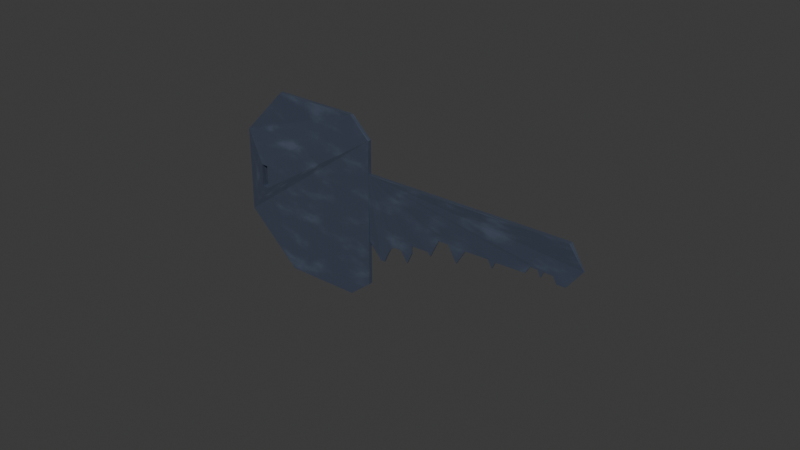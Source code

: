 # Source: Chave.blend  (saved by Blender 5.0.118; exported with 4.5.12 LTS)
import bpy
from mathutils import Matrix  # noqa: F401  (used for matrix-valued properties, if any)

bpy.ops.wm.read_factory_settings(use_empty=True)
scene = bpy.context.scene
scene.name = 'Scene'

# ---- collections
col_collection = bpy.data.collections.new('Collection'); scene.collection.children.link(col_collection)

# ---- materials (node trees are filled in below, after node groups)
mat_material_002 = bpy.data.materials.new('Material.002')

# ---- material node trees
mat_material_002.use_nodes = True; mat_material_002.node_tree.nodes.clear()
_N = mat_material_002.node_tree.nodes; _L = mat_material_002.node_tree.links
n0 = _N.new('ShaderNodeBsdfPrincipled'); n0.name = 'Principled BSDF'; n0.location = (27, 100)
n0.inputs[0].default_value = (0.09782, 0.1225, 0.1829, 1.0)
n0.inputs[1].default_value = 0.471
n1 = _N.new('ShaderNodeOutputMaterial'); n1.name = 'Material Output'; n1.location = (428, 132)
n2 = _N.new('ShaderNodeTexNoise'); n2.name = 'Noise Texture'; n2.location = (-495, 88)
n2.width = 145
n2.inputs[2].default_value = 9.7
n2.inputs[3].default_value = 15.0
n3 = _N.new('ShaderNodeValToRGB'); n3.name = 'Color Ramp'; n3.location = (-292, 76)
while len(n3.color_ramp.elements) > 1: n3.color_ramp.elements.remove(n3.color_ramp.elements[-1])
n3.color_ramp.elements[0].position = 0.2136; n3.color_ramp.elements[0].color = (0.0, 0.0, 0.0, 1.0)
_e = n3.color_ramp.elements.new(0.4864); _e.color = (0.2568, 0.2568, 0.2568, 1.0)
_e = n3.color_ramp.elements.new(0.7773); _e.color = (1.0, 1.0, 1.0, 1.0)
_L.new(n0.outputs[0], n1.inputs[0])
_L.new(n2.outputs[0], n3.inputs[0])
_L.new(n3.outputs[0], n0.inputs[2])
n1.is_active_output = True

# ---- world
world_world = bpy.data.worlds.new('World'); scene.world = world_world
world_world.use_nodes = True; world_world.node_tree.nodes.clear()
_N = world_world.node_tree.nodes; _L = world_world.node_tree.links
n0 = _N.new('ShaderNodeOutputWorld'); n0.name = 'World Output'; n0.location = (200, 100)
n1 = _N.new('ShaderNodeBackground'); n1.name = 'Background'; n1.location = (-200, 100)
n1.inputs[0].default_value = (0.05088, 0.05088, 0.05088, 1.0)
_L.new(n1.outputs[0], n0.inputs[0])
n0.is_active_output = True
world_world.color = (0.05088, 0.05088, 0.05088)
world_world.sun_shadow_jitter_overblur = 0.0

# ---- meshes
me_cube_002 = bpy.data.meshes.new('Cube.002')
me_cube_002.from_pydata([(-0.01796, -0.0009185, -0.03008), (-0.01025, -0.000912, 0.02351), (-0.01702, -0.0009112, 0.02994), (-0.0606, -0.0009131, 0.0144), (-0.04556, -0.0009112, 0.02994), (-0.0606, -0.0009165, -0.01366), (-0.04299, -0.0009185, -0.03008), (-0.05452, 2.372e-05, -0.00365), (-0.01053, -0.0009178, -0.02414), (-0.05452, 2.464e-05, 0.003933), (-0.05232, 2.464e-05, 0.003933), (-0.05232, 2.372e-05, -0.00365), (-0.05452, -0.003118, 0.003934), (-0.05232, -0.003118, 0.003934), (-0.01702, -0.002175, 0.02994), (-0.01025, -0.002176, 0.02351), (-0.01053, -0.002182, -0.02414), (-0.04556, -0.002175, 0.02994), (-0.0606, -0.002177, 0.0144), (-0.0606, -0.002181, -0.01366), (-0.04299, -0.002183, -0.03008), (-0.01796, -0.002183, -0.03008), (-0.05452, -0.003118, -0.00365), (-0.05232, -0.003118, -0.00365), (0.005779, -0.00132, -0.005546), (0.0127, -0.00132, -0.006564), (0.01707, -0.001319, -0.000232), (0.01729, -0.001319, -0.0004711), (0.02202, -0.00132, -0.005575), (0.005793, -0.00132, -0.007985), (-0.01036, -0.0007145, 0.01274), (-0.01036, -0.00132, -0.009693), (0.01689, -0.001319, -0.0004837), (-0.006082, -0.001321, -0.0144), (-0.004625, -0.001321, -0.01435), (-0.003871, -0.001321, -0.01243), (-0.002404, -0.00132, -0.009582), (-0.001042, -0.00132, -0.008302), (0.00167, -0.00132, -0.008328), (0.00408, -0.00132, -0.01184), (0.01181, -0.00132, -0.005297), (0.01559, -0.001319, -0.0005257), (0.01905, -0.001319, -0.0004151), (0.02509, -0.001319, -0.0005639), (0.0329, -0.001319, -0.0003145), (0.03428, -0.001319, -0.002769), (0.0354, -0.001319, -0.0004624), (0.04519, -0.001319, -0.0001498), (0.04663, -0.001319, 0.002175), (0.04906, -0.001319, 0.002253), (0.05005, -0.001319, 0.0001194), (0.05105, -0.001319, 0.002203), (0.05392, -0.001319, 0.002066), (0.05513, -0.001319, -5.998e-05), (0.058, -0.001319, 3.16e-05), (0.06304, -0.001318, 0.006593), (0.0584, -0.0007144, 0.01349), (0.005793, -0.001663, -0.007985), (0.005779, -0.001663, -0.005546), (0.01689, -0.001662, -0.0004836), (0.01707, -0.001662, -0.0002319), (0.01729, -0.001662, -0.000471), (-0.01036, -0.002263, 0.01274), (-0.01036, -0.001663, -0.009693), (-0.006082, -0.001664, -0.0144), (-0.004625, -0.001664, -0.01435), (-0.003871, -0.001664, -0.01243), (-0.002404, -0.001663, -0.009582), (-0.001042, -0.001663, -0.008302), (0.00167, -0.001663, -0.008328), (0.00408, -0.001664, -0.01184), (0.01181, -0.001663, -0.005297), (0.0127, -0.001663, -0.006564), (0.01559, -0.001662, -0.0005256), (0.01905, -0.001662, -0.0004151), (0.02202, -0.001663, -0.005575), (0.02509, -0.001662, -0.0005639), (0.0329, -0.001662, -0.0003144), (0.03428, -0.001662, -0.002769), (0.0354, -0.001662, -0.0004623), (0.04519, -0.001662, -0.0001497), (0.04663, -0.001662, 0.002175), (0.04906, -0.001662, 0.002253), (0.05005, -0.001662, 0.0001194), (0.05105, -0.001662, 0.002203), (0.05392, -0.001662, 0.002066), (0.05513, -0.001662, -5.989e-05), (0.058, -0.001662, 3.169e-05), (0.06304, -0.001661, 0.006593), (0.0584, -0.002263, 0.01349)], [], [(3, 5, 6, 0, 8, 1, 10, 11, 7, 9), (1, 2, 4, 3, 9, 10), (18, 12, 22, 23, 13, 15, 16, 21, 20, 19), (15, 13, 12, 18, 17, 14), (0, 6, 20, 21), (4, 2, 14, 17), (11, 10, 13, 23), (10, 9, 12, 13), (6, 5, 19, 20), (3, 4, 17, 18), (7, 11, 23, 22), (2, 1, 15, 14), (9, 7, 22, 12), (5, 3, 18, 19), (1, 8, 16, 15), (8, 0, 21, 16), (31, 30, 56, 55, 54, 53, 52, 51, 50, 49, 48, 47, 46, 45, 44, 43, 28, 42, 27, 26, 32, 41, 25, 40, 24, 29, 39, 38, 37, 36, 35, 34, 33), (63, 64, 65, 66, 67, 68, 69, 70, 57, 58, 71, 72, 73, 59, 60, 61, 74, 75, 76, 77, 78, 79, 80, 81, 82, 83, 84, 85, 86, 87, 88, 89, 62), (39, 29, 57, 70), (49, 50, 83, 82), (24, 40, 71, 58), (50, 51, 84, 83), (40, 25, 72, 71), (29, 24, 58, 57), (51, 52, 85, 84), (25, 41, 73, 72), (32, 26, 60, 59), (52, 53, 86, 85), (41, 32, 59, 73), (26, 27, 61, 60), (53, 54, 87, 86), (27, 42, 74, 61), (30, 31, 63, 62), (54, 55, 88, 87), (42, 28, 75, 74), (31, 33, 64, 63), (55, 56, 89, 88), (28, 43, 76, 75), (33, 34, 65, 64), (56, 30, 62, 89), (43, 44, 77, 76), (34, 35, 66, 65), (44, 45, 78, 77), (35, 36, 67, 66), (45, 46, 79, 78), (36, 37, 68, 67), (46, 47, 80, 79), (37, 38, 69, 68), (47, 48, 81, 80), (38, 39, 70, 69), (48, 49, 82, 81)])
me_cube_002.polygons.foreach_set('material_index', [1, 1, 1, 1, 1, 1, 1, 1, 1, 1, 1, 1, 1, 1, 1, 1, 1, 1, 1, 1, 1, 1, 1, 1, 1, 1, 1, 1, 1, 1, 1, 1, 1, 1, 1, 1, 1, 1, 1, 1, 1, 1, 1, 1, 1, 1, 1, 1, 1, 1, 1])
_uv = me_cube_002.uv_layers.new(name='UVMap')
_uv.uv.foreach_set('vector', [0.125, 0.5648, 0.125, 0.6816, 0.1983, 0.75, 0.3026, 0.75, 0.3335, 0.7252, 0.3347, 0.5268, 0.1595, 0.6083, 0.1595, 0.6399, 0.1503, 0.6399, 0.1503, 0.6083, 0.3347, 0.5268, 0.3065, 0.5, 0.1877, 0.5, 0.125, 0.5648, 0.1503, 0.6083, 0.1595, 0.6083, 0.125, 0.5648, 0.1503, 0.6083, 0.1503, 0.6399, 0.1595, 0.6399, 0.1595, 0.6083, 0.3347, 0.5268, 0.3335, 0.7252, 0.3026, 0.75, 0.1983, 0.75, 0.125, 0.6816, 0.3347, 0.5268, 0.1595, 0.6083, 0.1503, 0.6083, 0.125, 0.5648, 0.1877, 0.5, 0.3065, 0.5, 0.3026, 0.75, 0.1983, 0.75, 0.1983, 0.75, 0.3026, 0.75, 0.1877, 0.5, 0.3065, 0.5, 0.3065, 0.5, 0.1877, 0.5, 0.1595, 0.6399, 0.1595, 0.6083, 0.1595, 0.6083, 0.1595, 0.6399, 0.1595, 0.6083, 0.1503, 0.6083, 0.1503, 0.6083, 0.1595, 0.6083, 0.1983, 0.75, 0.125, 0.6816, 0.125, 0.6816, 0.1983, 0.75, 0.125, 0.5648, 0.1877, 0.5, 0.1877, 0.5, 0.125, 0.5648, 0.1503, 0.6399, 0.1595, 0.6399, 0.1595, 0.6399, 0.1503, 0.6399, 0.3065, 0.5, 0.3347, 0.5268, 0.3347, 0.5268, 0.3065, 0.5, 0.1503, 0.6083, 0.1503, 0.6399, 0.1503, 0.6399, 0.1503, 0.6083, 0.125, 0.6816, 0.125, 0.5648, 0.125, 0.5648, 0.125, 0.6816, 0.3347, 0.5268, 0.3335, 0.7252, 0.3335, 0.7252, 0.3347, 0.5268, 0.3335, 0.7252, 0.3026, 0.75, 0.3026, 0.75, 0.3335, 0.7252, 0.0, 0.2066, 0.0, 0.9196, 0.4355, 0.9433, 0.4649, 0.7241, 0.433, 0.5156, 0.4148, 0.5127, 0.4071, 0.5802, 0.3889, 0.5846, 0.3826, 0.5184, 0.3763, 0.5862, 0.3609, 0.5837, 0.3518, 0.5098, 0.2898, 0.4999, 0.2828, 0.4266, 0.274, 0.5046, 0.2245, 0.4967, 0.2051, 0.3374, 0.1863, 0.5014, 0.1751, 0.4996, 0.1737, 0.5072, 0.1726, 0.4992, 0.1644, 0.4979, 0.146, 0.306, 0.1405, 0.3462, 0.1022, 0.3383, 0.1023, 0.2608, 0.09148, 0.1383, 0.07621, 0.2499, 0.05903, 0.2508, 0.05041, 0.2101, 0.04112, 0.1195, 0.03634, 0.05844, 0.02711, 0.05696, 0.0, 0.2066, 0.02711, 0.05696, 0.03634, 0.05844, 0.04112, 0.1195, 0.05041, 0.2101, 0.05903, 0.2508, 0.07621, 0.2499, 0.09148, 0.1383, 0.1023, 0.2608, 0.1022, 0.3383, 0.1405, 0.3462, 0.146, 0.306, 0.1644, 0.4979, 0.1726, 0.4992, 0.1737, 0.5072, 0.1751, 0.4996, 0.1863, 0.5014, 0.2051, 0.3374, 0.2245, 0.4967, 0.274, 0.5046, 0.2828, 0.4266, 0.2898, 0.4999, 0.3518, 0.5098, 0.3609, 0.5837, 0.3763, 0.5862, 0.3826, 0.5184, 0.3889, 0.5846, 0.4071, 0.5802, 0.4148, 0.5127, 0.433, 0.5156, 0.4649, 0.7241, 0.4355, 0.9433, 0.0, 0.9196, 0.09148, 0.1383, 0.1023, 0.2608, 0.1023, 0.2608, 0.09148, 0.1383, 0.3763, 0.5862, 0.3826, 0.5184, 0.3826, 0.5184, 0.3763, 0.5862, 0.1022, 0.3383, 0.1405, 0.3462, 0.1405, 0.3462, 0.1022, 0.3383, 0.3826, 0.5184, 0.3889, 0.5846, 0.3889, 0.5846, 0.3826, 0.5184, 0.1405, 0.3462, 0.146, 0.306, 0.146, 0.306, 0.1405, 0.3462, 0.1023, 0.2608, 0.1022, 0.3383, 0.1022, 0.3383, 0.1023, 0.2608, 0.3889, 0.5846, 0.4071, 0.5802, 0.4071, 0.5802, 0.3889, 0.5846, 0.146, 0.306, 0.1644, 0.4979, 0.1644, 0.4979, 0.146, 0.306, 0.1726, 0.4992, 0.1737, 0.5072, 0.1737, 0.5072, 0.1726, 0.4992, 0.4071, 0.5802, 0.4148, 0.5127, 0.4148, 0.5127, 0.4071, 0.5802, 0.1644, 0.4979, 0.1726, 0.4992, 0.1726, 0.4992, 0.1644, 0.4979, 0.1737, 0.5072, 0.1751, 0.4996, 0.1751, 0.4996, 0.1737, 0.5072, 0.4148, 0.5127, 0.433, 0.5156, 0.433, 0.5156, 0.4148, 0.5127, 0.1751, 0.4996, 0.1863, 0.5014, 0.1863, 0.5014, 0.1751, 0.4996, 0.0, 0.9196, 0.0, 0.2066, 0.0, 0.2066, 0.0, 0.9196, 0.433, 0.5156, 0.4649, 0.7241, 0.4649, 0.7241, 0.433, 0.5156, 0.1863, 0.5014, 0.2051, 0.3374, 0.2051, 0.3374, 0.1863, 0.5014, 0.0, 0.2066, 0.02711, 0.05696, 0.02711, 0.05696, 0.0, 0.2066, 0.4649, 0.7241, 0.4355, 0.9433, 0.4355, 0.9433, 0.4649, 0.7241, 0.2051, 0.3374, 0.2245, 0.4967, 0.2245, 0.4967, 0.2051, 0.3374, 0.02711, 0.05696, 0.03634, 0.05844, 0.03634, 0.05844, 0.02711, 0.05696, 0.4355, 0.9433, 0.0, 0.9196, 0.0, 0.9196, 0.4355, 0.9433, 0.2245, 0.4967, 0.274, 0.5046, 0.274, 0.5046, 0.2245, 0.4967, 0.03634, 0.05844, 0.04112, 0.1195, 0.04112, 0.1195, 0.03634, 0.05844, 0.274, 0.5046, 0.2828, 0.4266, 0.2828, 0.4266, 0.274, 0.5046, 0.04112, 0.1195, 0.05041, 0.2101, 0.05041, 0.2101, 0.04112, 0.1195, 0.2828, 0.4266, 0.2898, 0.4999, 0.2898, 0.4999, 0.2828, 0.4266, 0.05041, 0.2101, 0.05903, 0.2508, 0.05903, 0.2508, 0.05041, 0.2101, 0.2898, 0.4999, 0.3518, 0.5098, 0.3518, 0.5098, 0.2898, 0.4999, 0.05903, 0.2508, 0.07621, 0.2499, 0.07621, 0.2499, 0.05903, 0.2508, 0.3518, 0.5098, 0.3609, 0.5837, 0.3609, 0.5837, 0.3518, 0.5098, 0.07621, 0.2499, 0.09148, 0.1383, 0.09148, 0.1383, 0.07621, 0.2499, 0.3609, 0.5837, 0.3763, 0.5862, 0.3763, 0.5862, 0.3609, 0.5837])
me_cube_002.materials.append(None)
me_cube_002.materials.append(mat_material_002)
me_cube_002.update()

# ---- objects
ob_cube_002 = bpy.data.objects.new('Cube.002', me_cube_002)

# ---- transforms, parenting, visibility, modifiers, constraints
ob_cube_002.location = (0.0, 0.0, 0.0)

# ---- collection membership
col_collection.objects.link(ob_cube_002)

# ---- scene / render settings (as saved in the file)
scene.frame_start = 1; scene.frame_end = 250; scene.frame_set(1)
scene.render.engine = 'BLENDER_EEVEE_NEXT'
scene.render.bake_bias = 0.0
scene.render.bake_samples = 0
scene.cycles.sampling_pattern = 'TABULATED_SOBOL'
scene.eevee.use_volume_custom_range = False
bpy.context.view_layer.update()

# ---- added for rendering (the .blend has no active camera and no usable light): camera, sun
cam_auto = bpy.data.cameras.new('AutoCamera')
cam_auto.lens = 50.0
cam_auto.sensor_width = 36.0
cam_auto.clip_end = 1000.0
ob_auto_camera = bpy.data.objects.new('AutoCamera', cam_auto)
scene.collection.objects.link(ob_auto_camera)
ob_auto_camera.location = (0.186264, -0.223601, 0.147967)
ob_auto_camera.rotation_euler = (1.09748, -7.21219e-08, 0.694738)
scene.camera = ob_auto_camera
light_auto_sun = bpy.data.lights.new('AutoSun', 'SUN')
light_auto_sun.energy = 3.0
light_auto_sun.angle = 0.0523599
ob_auto_sun = bpy.data.objects.new('AutoSun', light_auto_sun)
scene.collection.objects.link(ob_auto_sun)
ob_auto_sun.rotation_euler = (0.872665, 0.174533, 0.523599)
bpy.context.view_layer.update()
